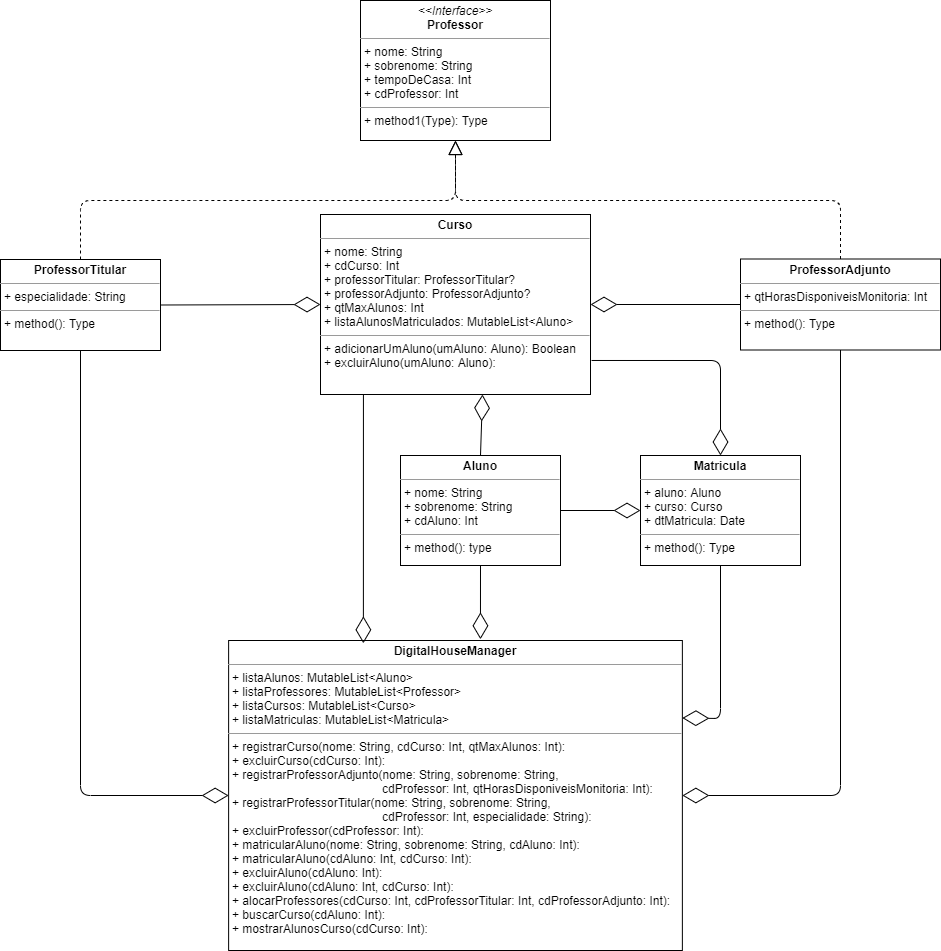

The diagram above was exported from draw.io. Its source (the exported page's mxGraphModel, read from the mxfile embedded in the PNG):
<mxGraphModel dx="1634" dy="732" grid="1" gridSize="10" guides="1" tooltips="1" connect="1" arrows="1" fold="1" page="1" pageScale="1" pageWidth="827" pageHeight="1169" math="0" shadow="0">
  <root>
    <mxCell id="0" />
    <mxCell id="1" parent="0" />
    <mxCell id="MJcxnQInf4bEPeZVIcdR-5" value="&lt;p style=&quot;margin: 0px ; margin-top: 4px ; text-align: center&quot;&gt;&lt;b&gt;Aluno&lt;/b&gt;&lt;/p&gt;&lt;hr size=&quot;1&quot;&gt;&lt;p style=&quot;margin: 0px ; margin-left: 4px&quot;&gt;+ nome: String&lt;/p&gt;&lt;p style=&quot;margin: 0px ; margin-left: 4px&quot;&gt;+ sobrenome: String&lt;/p&gt;&lt;p style=&quot;margin: 0px ; margin-left: 4px&quot;&gt;+ cdAluno: Int&lt;/p&gt;&lt;hr size=&quot;1&quot;&gt;&lt;p style=&quot;margin: 0px ; margin-left: 4px&quot;&gt;+ method(): type&lt;/p&gt;" style="verticalAlign=top;align=left;overflow=fill;fontSize=12;fontFamily=Helvetica;html=1;" parent="1" vertex="1">
      <mxGeometry x="460" y="475" width="160" height="110" as="geometry" />
    </mxCell>
    <mxCell id="MJcxnQInf4bEPeZVIcdR-7" value="&lt;p style=&quot;margin: 0px ; margin-top: 4px ; text-align: center&quot;&gt;&lt;b&gt;Curso&lt;/b&gt;&lt;/p&gt;&lt;hr size=&quot;1&quot;&gt;&lt;p style=&quot;margin: 0px ; margin-left: 4px&quot;&gt;+ nome: String&lt;/p&gt;&lt;p style=&quot;margin: 0px ; margin-left: 4px&quot;&gt;+ cdCurso: Int&lt;/p&gt;&lt;p style=&quot;margin: 0px ; margin-left: 4px&quot;&gt;+ professorTitular: ProfessorTitular?&lt;/p&gt;&lt;p style=&quot;margin: 0px ; margin-left: 4px&quot;&gt;+ professorAdjunto: ProfessorAdjunto?&lt;/p&gt;&lt;p style=&quot;margin: 0px ; margin-left: 4px&quot;&gt;+ qtMaxAlunos: Int&lt;/p&gt;&lt;p style=&quot;margin: 0px ; margin-left: 4px&quot;&gt;+ listaAlunosMatriculados: MutableList&amp;lt;Aluno&amp;gt;&lt;/p&gt;&lt;hr size=&quot;1&quot;&gt;&lt;p style=&quot;margin: 0px ; margin-left: 4px&quot;&gt;+ adicionarUmAluno(umAluno: Aluno): Boolean&lt;/p&gt;&lt;p style=&quot;margin: 0px ; margin-left: 4px&quot;&gt;+ excluirAluno(umAluno: Aluno):&lt;/p&gt;" style="verticalAlign=top;align=left;overflow=fill;fontSize=12;fontFamily=Helvetica;html=1;" parent="1" vertex="1">
      <mxGeometry x="380" y="234" width="270" height="180" as="geometry" />
    </mxCell>
    <mxCell id="MJcxnQInf4bEPeZVIcdR-8" value="&lt;p style=&quot;margin: 0px ; margin-top: 4px ; text-align: center&quot;&gt;&lt;b&gt;ProfessorTitular&lt;/b&gt;&lt;/p&gt;&lt;hr size=&quot;1&quot;&gt;&lt;p style=&quot;margin: 0px ; margin-left: 4px&quot;&gt;+ especialidade: String&lt;/p&gt;&lt;hr size=&quot;1&quot;&gt;&lt;p style=&quot;margin: 0px ; margin-left: 4px&quot;&gt;+ method(): Type&lt;/p&gt;" style="verticalAlign=top;align=left;overflow=fill;fontSize=12;fontFamily=Helvetica;html=1;" parent="1" vertex="1">
      <mxGeometry x="60" y="279" width="160" height="91" as="geometry" />
    </mxCell>
    <mxCell id="MJcxnQInf4bEPeZVIcdR-9" value="&lt;p style=&quot;margin: 0px ; margin-top: 4px ; text-align: center&quot;&gt;&lt;i&gt;&amp;lt;&amp;lt;Interface&amp;gt;&amp;gt;&lt;/i&gt;&lt;br&gt;&lt;b&gt;Professor&lt;/b&gt;&lt;/p&gt;&lt;hr size=&quot;1&quot;&gt;&lt;p style=&quot;margin: 0px 0px 0px 4px&quot;&gt;+ nome: String&lt;/p&gt;&lt;p style=&quot;margin: 0px 0px 0px 4px&quot;&gt;+ sobrenome: String&lt;/p&gt;&lt;p style=&quot;margin: 0px 0px 0px 4px&quot;&gt;+ tempoDeCasa: Int&lt;/p&gt;&lt;p style=&quot;margin: 0px 0px 0px 4px&quot;&gt;+ cdProfessor: Int&lt;/p&gt;&lt;hr size=&quot;1&quot;&gt;&lt;p style=&quot;margin: 0px ; margin-left: 4px&quot;&gt;+ method1(Type): Type&lt;br&gt;&lt;br&gt;&lt;/p&gt;" style="verticalAlign=top;align=left;overflow=fill;fontSize=12;fontFamily=Helvetica;html=1;" parent="1" vertex="1">
      <mxGeometry x="420" y="20" width="190" height="140" as="geometry" />
    </mxCell>
    <mxCell id="MJcxnQInf4bEPeZVIcdR-10" value="&lt;p style=&quot;margin: 0px ; margin-top: 4px ; text-align: center&quot;&gt;&lt;b&gt;ProfessorAdjunto&lt;/b&gt;&lt;/p&gt;&lt;hr size=&quot;1&quot;&gt;&lt;p style=&quot;margin: 0px ; margin-left: 4px&quot;&gt;+ qtHorasDisponiveisMonitoria: Int&lt;/p&gt;&lt;hr size=&quot;1&quot;&gt;&lt;p style=&quot;margin: 0px ; margin-left: 4px&quot;&gt;+ method(): Type&lt;/p&gt;" style="verticalAlign=top;align=left;overflow=fill;fontSize=12;fontFamily=Helvetica;html=1;" parent="1" vertex="1">
      <mxGeometry x="800" y="278.5" width="200" height="91" as="geometry" />
    </mxCell>
    <mxCell id="MJcxnQInf4bEPeZVIcdR-11" value="&lt;p style=&quot;margin: 0px ; margin-top: 4px ; text-align: center&quot;&gt;&lt;b&gt;Matricula&lt;/b&gt;&lt;/p&gt;&lt;hr size=&quot;1&quot;&gt;&lt;p style=&quot;margin: 0px ; margin-left: 4px&quot;&gt;+ aluno: Aluno&lt;/p&gt;&lt;p style=&quot;margin: 0px ; margin-left: 4px&quot;&gt;+ curso: Curso&lt;/p&gt;&lt;p style=&quot;margin: 0px ; margin-left: 4px&quot;&gt;+ dtMatricula: Date&lt;/p&gt;&lt;hr size=&quot;1&quot;&gt;&lt;p style=&quot;margin: 0px ; margin-left: 4px&quot;&gt;+ method(): Type&lt;/p&gt;" style="verticalAlign=top;align=left;overflow=fill;fontSize=12;fontFamily=Helvetica;html=1;" parent="1" vertex="1">
      <mxGeometry x="700" y="475" width="160" height="110" as="geometry" />
    </mxCell>
    <mxCell id="MJcxnQInf4bEPeZVIcdR-12" value="&lt;p style=&quot;margin: 0px ; margin-top: 4px ; text-align: center&quot;&gt;&lt;b&gt;DigitalHouseManager&lt;/b&gt;&lt;/p&gt;&lt;hr size=&quot;1&quot;&gt;&lt;p style=&quot;margin: 0px ; margin-left: 4px&quot;&gt;+ listaAlunos: MutableList&amp;lt;Aluno&amp;gt;&lt;/p&gt;&lt;p style=&quot;margin: 0px ; margin-left: 4px&quot;&gt;+ listaProfessores: MutableList&amp;lt;Professor&amp;gt;&lt;/p&gt;&lt;p style=&quot;margin: 0px ; margin-left: 4px&quot;&gt;+ listaCursos: MutableList&amp;lt;Curso&amp;gt;&lt;/p&gt;&lt;p style=&quot;margin: 0px ; margin-left: 4px&quot;&gt;+ listaMatriculas: MutableList&amp;lt;Matricula&amp;gt;&lt;/p&gt;&lt;hr size=&quot;1&quot;&gt;&lt;p style=&quot;margin: 0px ; margin-left: 4px&quot;&gt;+ registrarCurso(nome: String, cdCurso: Int, qtMaxAlunos: Int):&lt;/p&gt;&lt;p style=&quot;margin: 0px ; margin-left: 4px&quot;&gt;+ excluirCurso(cdCurso: Int):&lt;/p&gt;&lt;p style=&quot;margin: 0px ; margin-left: 4px&quot;&gt;+ registrarProfessorAdjunto(nome: String, sobrenome: String,&lt;/p&gt;&lt;p style=&quot;margin: 0px ; margin-left: 4px&quot;&gt;&amp;nbsp; &amp;nbsp; &amp;nbsp; &amp;nbsp; &amp;nbsp; &amp;nbsp; &amp;nbsp; &amp;nbsp; &amp;nbsp; &amp;nbsp; &amp;nbsp; &amp;nbsp; &amp;nbsp; &amp;nbsp; &amp;nbsp; &amp;nbsp; &amp;nbsp; &amp;nbsp; &amp;nbsp; &amp;nbsp; &amp;nbsp; &amp;nbsp; &amp;nbsp;cdProfessor: Int, qtHorasDisponiveisMonitoria: Int):&lt;/p&gt;&lt;p style=&quot;margin: 0px ; margin-left: 4px&quot;&gt;&lt;span&gt;+ registrarProfessorTitular(nome: String, sobrenome: String,&lt;/span&gt;&lt;/p&gt;&lt;p style=&quot;margin: 0px ; margin-left: 4px&quot;&gt;&lt;span&gt;&amp;nbsp; &amp;nbsp; &amp;nbsp; &amp;nbsp; &amp;nbsp; &amp;nbsp; &amp;nbsp; &amp;nbsp; &amp;nbsp; &amp;nbsp; &amp;nbsp; &amp;nbsp; &amp;nbsp; &amp;nbsp; &amp;nbsp; &amp;nbsp; &amp;nbsp; &amp;nbsp; &amp;nbsp; &amp;nbsp; &amp;nbsp; &amp;nbsp; &amp;nbsp;cdProfessor: Int, especialidade: String):&lt;/span&gt;&lt;/p&gt;&lt;p style=&quot;margin: 0px ; margin-left: 4px&quot;&gt;&lt;span&gt;+ excluirProfessor(cdProfessor: Int):&lt;/span&gt;&lt;/p&gt;&lt;p style=&quot;margin: 0px ; margin-left: 4px&quot;&gt;&lt;span&gt;+ matricularAluno(nome: String, sobrenome: String, cdAluno: Int):&lt;/span&gt;&lt;/p&gt;&lt;p style=&quot;margin: 0px ; margin-left: 4px&quot;&gt;&lt;span&gt;+ matricularAluno(cdAluno: Int, cdCurso: Int):&lt;/span&gt;&lt;/p&gt;&lt;p style=&quot;margin: 0px ; margin-left: 4px&quot;&gt;&lt;span&gt;+ excluirAluno(cdAluno: Int):&lt;/span&gt;&lt;/p&gt;&lt;p style=&quot;margin: 0px ; margin-left: 4px&quot;&gt;&lt;span&gt;+ excluirAluno(cdAluno: Int, cdCurso: Int):&lt;/span&gt;&lt;/p&gt;&lt;p style=&quot;margin: 0px ; margin-left: 4px&quot;&gt;&lt;span&gt;+ alocarProfessores(cdCurso: Int, cdProfessorTitular: Int, cdProfessorAdjunto: Int):&lt;/span&gt;&lt;/p&gt;&lt;p style=&quot;margin: 0px ; margin-left: 4px&quot;&gt;&lt;span&gt;+ buscarCurso(cdAluno: Int):&lt;/span&gt;&lt;/p&gt;&lt;p style=&quot;margin: 0px ; margin-left: 4px&quot;&gt;&lt;span&gt;+ mostrarAlunosCurso(cdCurso: Int):&lt;/span&gt;&lt;/p&gt;" style="verticalAlign=top;align=left;overflow=fill;fontSize=12;fontFamily=Helvetica;html=1;" parent="1" vertex="1">
      <mxGeometry x="288.12" y="660" width="453.75" height="310" as="geometry" />
    </mxCell>
    <mxCell id="MJcxnQInf4bEPeZVIcdR-13" value="" style="endArrow=block;dashed=1;endFill=0;endSize=12;html=1;exitX=0.5;exitY=0;exitDx=0;exitDy=0;entryX=0.5;entryY=1;entryDx=0;entryDy=0;" parent="1" source="MJcxnQInf4bEPeZVIcdR-8" target="MJcxnQInf4bEPeZVIcdR-9" edge="1">
      <mxGeometry width="160" relative="1" as="geometry">
        <mxPoint x="375" y="290" as="sourcePoint" />
        <mxPoint x="245" y="181" as="targetPoint" />
        <Array as="points">
          <mxPoint x="140" y="220" />
          <mxPoint x="245" y="220" />
          <mxPoint x="515" y="220" />
        </Array>
      </mxGeometry>
    </mxCell>
    <mxCell id="MJcxnQInf4bEPeZVIcdR-14" value="" style="endArrow=block;dashed=1;endFill=0;endSize=12;html=1;exitX=0.5;exitY=0;exitDx=0;exitDy=0;entryX=0.5;entryY=1;entryDx=0;entryDy=0;" parent="1" source="MJcxnQInf4bEPeZVIcdR-10" target="MJcxnQInf4bEPeZVIcdR-9" edge="1">
      <mxGeometry width="160" relative="1" as="geometry">
        <mxPoint x="375" y="290" as="sourcePoint" />
        <mxPoint x="245" y="180" as="targetPoint" />
        <Array as="points">
          <mxPoint x="900" y="220" />
          <mxPoint x="620" y="220" />
          <mxPoint x="515" y="220" />
        </Array>
      </mxGeometry>
    </mxCell>
    <mxCell id="MJcxnQInf4bEPeZVIcdR-15" value="" style="endArrow=diamondThin;endFill=0;endSize=24;html=1;exitX=1;exitY=0.5;exitDx=0;exitDy=0;entryX=0;entryY=0.5;entryDx=0;entryDy=0;" parent="1" source="MJcxnQInf4bEPeZVIcdR-8" target="MJcxnQInf4bEPeZVIcdR-7" edge="1">
      <mxGeometry width="160" relative="1" as="geometry">
        <mxPoint x="370" y="390" as="sourcePoint" />
        <mxPoint x="370" y="320" as="targetPoint" />
        <Array as="points" />
      </mxGeometry>
    </mxCell>
    <mxCell id="MJcxnQInf4bEPeZVIcdR-16" value="" style="endArrow=diamondThin;endFill=0;endSize=24;html=1;entryX=1;entryY=0.5;entryDx=0;entryDy=0;exitX=0;exitY=0.5;exitDx=0;exitDy=0;" parent="1" source="MJcxnQInf4bEPeZVIcdR-10" target="MJcxnQInf4bEPeZVIcdR-7" edge="1">
      <mxGeometry width="160" relative="1" as="geometry">
        <mxPoint x="780" y="324" as="sourcePoint" />
        <mxPoint x="660" y="324" as="targetPoint" />
      </mxGeometry>
    </mxCell>
    <mxCell id="MJcxnQInf4bEPeZVIcdR-17" value="" style="endArrow=diamondThin;endFill=0;endSize=24;html=1;exitX=1;exitY=0.5;exitDx=0;exitDy=0;entryX=0;entryY=0.5;entryDx=0;entryDy=0;" parent="1" source="MJcxnQInf4bEPeZVIcdR-5" target="MJcxnQInf4bEPeZVIcdR-11" edge="1">
      <mxGeometry width="160" relative="1" as="geometry">
        <mxPoint x="650" y="529.5" as="sourcePoint" />
        <mxPoint x="810" y="529.5" as="targetPoint" />
      </mxGeometry>
    </mxCell>
    <mxCell id="MJcxnQInf4bEPeZVIcdR-18" value="" style="endArrow=diamondThin;endFill=0;endSize=24;html=1;exitX=0.5;exitY=0;exitDx=0;exitDy=0;entryX=0.6;entryY=1;entryDx=0;entryDy=0;entryPerimeter=0;" parent="1" source="MJcxnQInf4bEPeZVIcdR-5" target="MJcxnQInf4bEPeZVIcdR-7" edge="1">
      <mxGeometry width="160" relative="1" as="geometry">
        <mxPoint x="370" y="490" as="sourcePoint" />
        <mxPoint x="540" y="440" as="targetPoint" />
      </mxGeometry>
    </mxCell>
    <mxCell id="MJcxnQInf4bEPeZVIcdR-19" value="" style="endArrow=diamondThin;endFill=0;endSize=24;html=1;entryX=0;entryY=0.5;entryDx=0;entryDy=0;exitX=0.5;exitY=1;exitDx=0;exitDy=0;" parent="1" source="MJcxnQInf4bEPeZVIcdR-8" target="MJcxnQInf4bEPeZVIcdR-12" edge="1">
      <mxGeometry width="160" relative="1" as="geometry">
        <mxPoint x="110" y="774.5" as="sourcePoint" />
        <mxPoint x="270" y="774.5" as="targetPoint" />
        <Array as="points">
          <mxPoint x="140" y="815" />
        </Array>
      </mxGeometry>
    </mxCell>
    <mxCell id="MJcxnQInf4bEPeZVIcdR-20" value="" style="endArrow=diamondThin;endFill=0;endSize=24;html=1;exitX=0.5;exitY=1;exitDx=0;exitDy=0;entryX=1;entryY=0.5;entryDx=0;entryDy=0;" parent="1" source="MJcxnQInf4bEPeZVIcdR-10" target="MJcxnQInf4bEPeZVIcdR-12" edge="1">
      <mxGeometry width="160" relative="1" as="geometry">
        <mxPoint x="790" y="774.5" as="sourcePoint" />
        <mxPoint x="950" y="774.5" as="targetPoint" />
        <Array as="points">
          <mxPoint x="900" y="815" />
        </Array>
      </mxGeometry>
    </mxCell>
    <mxCell id="MJcxnQInf4bEPeZVIcdR-21" value="" style="endArrow=diamondThin;endFill=0;endSize=24;html=1;entryX=0.297;entryY=0.009;entryDx=0;entryDy=0;entryPerimeter=0;exitX=0.159;exitY=1;exitDx=0;exitDy=0;exitPerimeter=0;" parent="1" source="MJcxnQInf4bEPeZVIcdR-7" target="MJcxnQInf4bEPeZVIcdR-12" edge="1">
      <mxGeometry width="160" relative="1" as="geometry">
        <mxPoint x="423" y="440" as="sourcePoint" />
        <mxPoint x="530" y="590" as="targetPoint" />
      </mxGeometry>
    </mxCell>
    <mxCell id="MJcxnQInf4bEPeZVIcdR-22" value="" style="endArrow=diamondThin;endFill=0;endSize=24;html=1;exitX=0.5;exitY=1;exitDx=0;exitDy=0;entryX=0.555;entryY=-0.004;entryDx=0;entryDy=0;entryPerimeter=0;" parent="1" source="MJcxnQInf4bEPeZVIcdR-5" target="MJcxnQInf4bEPeZVIcdR-12" edge="1">
      <mxGeometry width="160" relative="1" as="geometry">
        <mxPoint x="370" y="590" as="sourcePoint" />
        <mxPoint x="580" y="640" as="targetPoint" />
      </mxGeometry>
    </mxCell>
    <mxCell id="MJcxnQInf4bEPeZVIcdR-23" value="" style="endArrow=diamondThin;endFill=0;endSize=24;html=1;exitX=0.5;exitY=1;exitDx=0;exitDy=0;entryX=1;entryY=0.25;entryDx=0;entryDy=0;" parent="1" source="MJcxnQInf4bEPeZVIcdR-11" target="MJcxnQInf4bEPeZVIcdR-12" edge="1">
      <mxGeometry width="160" relative="1" as="geometry">
        <mxPoint x="650" y="700" as="sourcePoint" />
        <mxPoint x="810" y="700" as="targetPoint" />
        <Array as="points">
          <mxPoint x="780" y="738" />
        </Array>
      </mxGeometry>
    </mxCell>
    <mxCell id="UhvGeF4468S6uWtS9R86-1" value="" style="endArrow=diamondThin;endFill=0;endSize=24;html=1;entryX=0.5;entryY=0;entryDx=0;entryDy=0;exitX=1.004;exitY=0.811;exitDx=0;exitDy=0;exitPerimeter=0;" edge="1" parent="1" source="MJcxnQInf4bEPeZVIcdR-7" target="MJcxnQInf4bEPeZVIcdR-11">
      <mxGeometry width="160" relative="1" as="geometry">
        <mxPoint x="680" y="380" as="sourcePoint" />
        <mxPoint x="760" y="380" as="targetPoint" />
        <Array as="points">
          <mxPoint x="780" y="380" />
        </Array>
      </mxGeometry>
    </mxCell>
  </root>
</mxGraphModel>